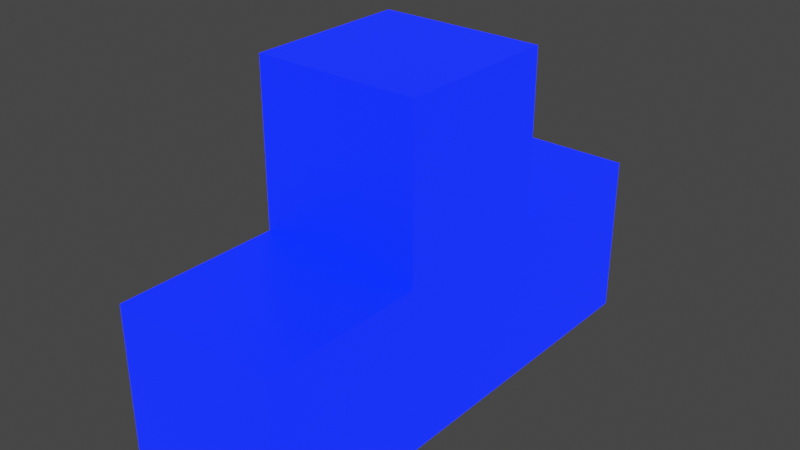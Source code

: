 # Source: Block.blend  (saved by Blender 2.92.15; exported with 4.5.12 LTS)
import bpy
from mathutils import Matrix  # noqa: F401  (used for matrix-valued properties, if any)

bpy.ops.wm.read_factory_settings(use_empty=True)
scene = bpy.context.scene
scene.name = 'Scene'

# ---- collections
col_collection = bpy.data.collections.new('Collection'); scene.collection.children.link(col_collection)

# ---- materials (node trees are filled in below, after node groups)
mat_material = bpy.data.materials.new('Material')
mat_material.alpha_threshold = 0.0
mat_material.use_transparent_shadow = False
mat_material.line_color = (0.0, 0.0, 0.0, 1.0)

# ---- material node trees
mat_material.use_nodes = True; mat_material.node_tree.nodes.clear()
_N = mat_material.node_tree.nodes; _L = mat_material.node_tree.links
n0 = _N.new('ShaderNodeOutputMaterial'); n0.name = 'Material Output'; n0.location = (300, 300)
n1 = _N.new('ShaderNodeBsdfPrincipled'); n1.name = 'Principled BSDF'; n1.location = (10, 300)
n1.distribution = 'GGX'
n1.subsurface_method = 'BURLEY'
n1.inputs[0].default_value = (0.1368, 0.0, 0.8, 1.0)
n1.inputs[2].default_value = 0.4
n1.inputs[3].default_value = 1.45
n1.inputs[27].default_value = (0.0, 0.005242, 1.0, 1.0)
n1.inputs[28].default_value = 5.0
_L.new(n1.outputs[0], n0.inputs[0])
n0.is_active_output = True

# ---- world
world_world = bpy.data.worlds.new('World'); scene.world = world_world
world_world.use_nodes = True; world_world.node_tree.nodes.clear()
_N = world_world.node_tree.nodes; _L = world_world.node_tree.links
n0 = _N.new('ShaderNodeOutputWorld'); n0.name = 'World Output'; n0.location = (300, 300)
n1 = _N.new('ShaderNodeBackground'); n1.name = 'Background'; n1.location = (10, 300)
n1.inputs[0].default_value = (0.05088, 0.05088, 0.05088, 1.0)
_L.new(n1.outputs[0], n0.inputs[0])
n0.is_active_output = True
world_world.color = (0.05088, 0.05088, 0.05088)
world_world.use_sun_shadow = False
world_world.sun_shadow_jitter_overblur = 0.0

# ---- meshes
me_cube = bpy.data.meshes.new('Cube')
me_cube.from_pydata([(1.0, 1.0, 1.0), (1.0, 1.0, -1.0), (1.0, -1.0, 1.0), (1.0, -1.0, -1.0), (-1.0, 1.0, 1.0), (-1.0, 1.0, -1.0), (-1.0, -1.0, 1.0), (-1.0, -1.0, -1.0)], [], [(0, 4, 6, 2), (3, 2, 6, 7), (7, 6, 4, 5), (5, 1, 3, 7), (1, 0, 2, 3), (5, 4, 0, 1)])
_uv = me_cube.uv_layers.new(name='UVMap')
_uv.uv.foreach_set('vector', [0.625, 0.5, 0.875, 0.5, 0.875, 0.75, 0.625, 0.75, 0.375, 0.75, 0.625, 0.75, 0.625, 1.0, 0.375, 1.0, 0.375, 0.0, 0.625, 0.0, 0.625, 0.25, 0.375, 0.25, 0.125, 0.5, 0.375, 0.5, 0.375, 0.75, 0.125, 0.75, 0.375, 0.5, 0.625, 0.5, 0.625, 0.75, 0.375, 0.75, 0.375, 0.25, 0.625, 0.25, 0.625, 0.5, 0.375, 0.5])
me_cube.materials.append(mat_material)
me_cube.use_remesh_preserve_volume = False
me_cube.use_remesh_preserve_attributes = False
me_cube.use_mirror_vertex_groups = False
me_cube.update()
me_cube_001 = bpy.data.meshes.new('Cube.001')
me_cube_001.from_pydata([(1.0, 1.0, 1.0), (1.0, 1.0, -1.0), (1.0, -1.0, 1.0), (1.0, -1.0, -1.0), (-1.0, 1.0, 1.0), (-1.0, 1.0, -1.0), (-1.0, -1.0, 1.0), (-1.0, -1.0, -1.0)], [], [(0, 4, 6, 2), (3, 2, 6, 7), (7, 6, 4, 5), (5, 1, 3, 7), (1, 0, 2, 3), (5, 4, 0, 1)])
_uv = me_cube_001.uv_layers.new(name='UVMap')
_uv.uv.foreach_set('vector', [0.625, 0.5, 0.875, 0.5, 0.875, 0.75, 0.625, 0.75, 0.375, 0.75, 0.625, 0.75, 0.625, 1.0, 0.375, 1.0, 0.375, 0.0, 0.625, 0.0, 0.625, 0.25, 0.375, 0.25, 0.125, 0.5, 0.375, 0.5, 0.375, 0.75, 0.125, 0.75, 0.375, 0.5, 0.625, 0.5, 0.625, 0.75, 0.375, 0.75, 0.375, 0.25, 0.625, 0.25, 0.625, 0.5, 0.375, 0.5])
me_cube_001.materials.append(mat_material)
me_cube_001.use_remesh_preserve_volume = False
me_cube_001.use_remesh_preserve_attributes = False
me_cube_001.use_mirror_vertex_groups = False
me_cube_001.update()
me_cube_002 = bpy.data.meshes.new('Cube.002')
me_cube_002.from_pydata([(1.0, 1.0, 1.0), (1.0, 1.0, -1.0), (1.0, -1.0, 1.0), (1.0, -1.0, -1.0), (-1.0, 1.0, 1.0), (-1.0, 1.0, -1.0), (-1.0, -1.0, 1.0), (-1.0, -1.0, -1.0)], [], [(0, 4, 6, 2), (3, 2, 6, 7), (7, 6, 4, 5), (5, 1, 3, 7), (1, 0, 2, 3), (5, 4, 0, 1)])
_uv = me_cube_002.uv_layers.new(name='UVMap')
_uv.uv.foreach_set('vector', [0.625, 0.5, 0.875, 0.5, 0.875, 0.75, 0.625, 0.75, 0.375, 0.75, 0.625, 0.75, 0.625, 1.0, 0.375, 1.0, 0.375, 0.0, 0.625, 0.0, 0.625, 0.25, 0.375, 0.25, 0.125, 0.5, 0.375, 0.5, 0.375, 0.75, 0.125, 0.75, 0.375, 0.5, 0.625, 0.5, 0.625, 0.75, 0.375, 0.75, 0.375, 0.25, 0.625, 0.25, 0.625, 0.5, 0.375, 0.5])
me_cube_002.materials.append(mat_material)
me_cube_002.use_remesh_preserve_volume = False
me_cube_002.use_remesh_preserve_attributes = False
me_cube_002.use_mirror_vertex_groups = False
me_cube_002.update()
me_cube_003 = bpy.data.meshes.new('Cube.003')
me_cube_003.from_pydata([(1.0, 1.0, 1.0), (1.0, 1.0, -1.0), (1.0, -1.0, 1.0), (1.0, -1.0, -1.0), (-1.0, 1.0, 1.0), (-1.0, 1.0, -1.0), (-1.0, -1.0, 1.0), (-1.0, -1.0, -1.0)], [], [(0, 4, 6, 2), (3, 2, 6, 7), (7, 6, 4, 5), (5, 1, 3, 7), (1, 0, 2, 3), (5, 4, 0, 1)])
_uv = me_cube_003.uv_layers.new(name='UVMap')
_uv.uv.foreach_set('vector', [0.625, 0.5, 0.875, 0.5, 0.875, 0.75, 0.625, 0.75, 0.375, 0.75, 0.625, 0.75, 0.625, 1.0, 0.375, 1.0, 0.375, 0.0, 0.625, 0.0, 0.625, 0.25, 0.375, 0.25, 0.125, 0.5, 0.375, 0.5, 0.375, 0.75, 0.125, 0.75, 0.375, 0.5, 0.625, 0.5, 0.625, 0.75, 0.375, 0.75, 0.375, 0.25, 0.625, 0.25, 0.625, 0.5, 0.375, 0.5])
me_cube_003.materials.append(mat_material)
me_cube_003.use_remesh_preserve_volume = False
me_cube_003.use_remesh_preserve_attributes = False
me_cube_003.use_mirror_vertex_groups = False
me_cube_003.update()

# ---- objects
ob_cube = bpy.data.objects.new('Cube', me_cube)
ob_cube_001 = bpy.data.objects.new('Cube.001', me_cube_001)
ob_cube_002 = bpy.data.objects.new('Cube.002', me_cube_002)
ob_cube_003 = bpy.data.objects.new('Cube.003', me_cube_003)

# ---- transforms, parenting, visibility, modifiers, constraints
ob_cube.location = (0.0, 0.0, 0.0)
ob_cube.scale = (0.5, 0.5, 0.5)
ob_cube.lock_rotations_4d = False
ob_cube.empty_display_type = 'ARROWS'
ob_cube.lineart.crease_threshold = 0.0
ob_cube_001.location = (0.0, 1.0, 0.0)
ob_cube_001.scale = (0.5, 0.5, 0.5)
ob_cube_001.lock_rotations_4d = False
ob_cube_001.empty_display_type = 'ARROWS'
ob_cube_001.lineart.crease_threshold = 0.0
ob_cube_002.location = (0.0, -1.0, 0.0)
ob_cube_002.scale = (0.5, 0.5, 0.5)
ob_cube_002.lock_rotations_4d = False
ob_cube_002.empty_display_type = 'ARROWS'
ob_cube_002.lineart.crease_threshold = 0.0
ob_cube_003.location = (0.0, 0.0, 1.0)
ob_cube_003.scale = (0.5, 0.5, 0.5)
ob_cube_003.lock_rotations_4d = False
ob_cube_003.empty_display_type = 'ARROWS'
ob_cube_003.lineart.crease_threshold = 0.0

# ---- collection membership
col_collection.objects.link(ob_cube)
col_collection.objects.link(ob_cube_001)
col_collection.objects.link(ob_cube_002)
col_collection.objects.link(ob_cube_003)

# ---- scene / render settings (as saved in the file)
scene.frame_start = 1; scene.frame_end = 250; scene.frame_set(1)
scene.render.engine = 'BLENDER_EEVEE_NEXT'
scene.cycles.use_denoising = False
scene.cycles.samples = 128
scene.cycles.sampling_pattern = 'TABULATED_SOBOL'
scene.cycles.use_adaptive_sampling = False
scene.cycles.use_light_tree = False
scene.view_settings.view_transform = 'Filmic'
bpy.context.view_layer.update()

# ---- added for rendering (the .blend has no active camera): camera
cam_auto = bpy.data.cameras.new('AutoCamera')
cam_auto.lens = 50.0
cam_auto.sensor_width = 36.0
cam_auto.clip_end = 1000.0
ob_auto_camera = bpy.data.objects.new('AutoCamera', cam_auto)
scene.collection.objects.link(ob_auto_camera)
ob_auto_camera.location = (3.46187, -4.15425, 3.2695)
ob_auto_camera.rotation_euler = (1.09748, -7.21219e-08, 0.694738)
scene.camera = ob_auto_camera
bpy.context.view_layer.update()
